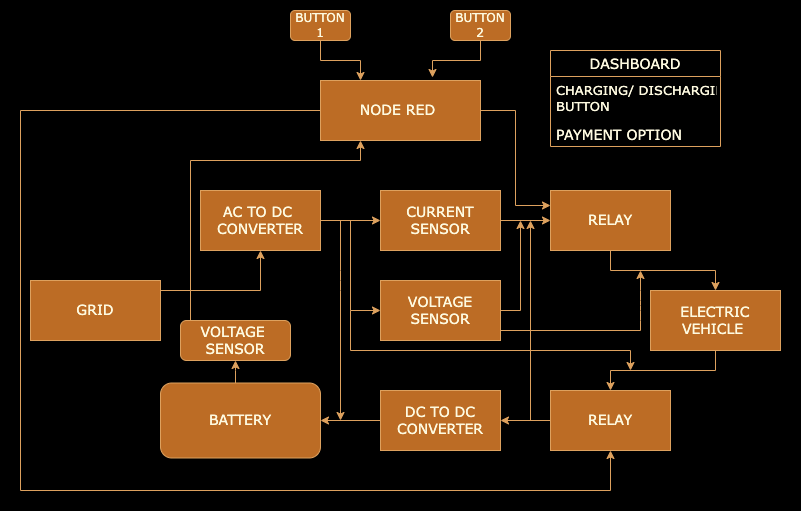

The diagram above was exported from draw.io. Its source (the exported page's mxGraphModel, read from the mxfile embedded in the PNG):
<mxGraphModel dx="946" dy="680" grid="1" gridSize="10" guides="1" tooltips="1" connect="1" arrows="1" fold="1" page="1" pageScale="1" pageWidth="827" pageHeight="1169" background="#000000" math="0" shadow="0">
  <root>
    <mxCell id="0" />
    <mxCell id="1" parent="0" />
    <mxCell id="7IvvMI0k7xsXxDBb2c2N-24" style="edgeStyle=orthogonalEdgeStyle;rounded=0;orthogonalLoop=1;jettySize=auto;html=1;entryX=0.5;entryY=1;entryDx=0;entryDy=0;labelBackgroundColor=#283618;strokeColor=#DDA15E;fontColor=#FEFAE0;" parent="1" source="7IvvMI0k7xsXxDBb2c2N-1" target="7IvvMI0k7xsXxDBb2c2N-3" edge="1">
      <mxGeometry relative="1" as="geometry">
        <Array as="points">
          <mxPoint x="260" y="320" />
        </Array>
      </mxGeometry>
    </mxCell>
    <mxCell id="7IvvMI0k7xsXxDBb2c2N-1" value="&lt;font face=&quot;Verdana&quot; style=&quot;font-size: 14px&quot;&gt;GRID&lt;/font&gt;" style="rounded=0;whiteSpace=wrap;html=1;fillColor=#BC6C25;strokeColor=#DDA15E;fontColor=#FEFAE0;" parent="1" vertex="1">
      <mxGeometry x="30" y="310" width="130" height="60" as="geometry" />
    </mxCell>
    <mxCell id="7IvvMI0k7xsXxDBb2c2N-48" style="edgeStyle=orthogonalEdgeStyle;rounded=0;orthogonalLoop=1;jettySize=auto;html=1;entryX=0.5;entryY=1;entryDx=0;entryDy=0;labelBackgroundColor=#283618;strokeColor=#DDA15E;fontColor=#FEFAE0;" parent="1" source="7IvvMI0k7xsXxDBb2c2N-2" target="7IvvMI0k7xsXxDBb2c2N-47" edge="1">
      <mxGeometry relative="1" as="geometry">
        <Array as="points">
          <mxPoint x="235" y="400" />
          <mxPoint x="235" y="400" />
        </Array>
      </mxGeometry>
    </mxCell>
    <mxCell id="7IvvMI0k7xsXxDBb2c2N-2" value="&lt;font style=&quot;font-size: 14px&quot; face=&quot;Verdana&quot;&gt;BATTERY&lt;/font&gt;" style="rounded=1;whiteSpace=wrap;html=1;fillColor=#BC6C25;strokeColor=#DDA15E;fontColor=#FEFAE0;" parent="1" vertex="1">
      <mxGeometry x="160" y="412.5" width="160" height="75" as="geometry" />
    </mxCell>
    <mxCell id="7IvvMI0k7xsXxDBb2c2N-25" style="edgeStyle=orthogonalEdgeStyle;rounded=0;orthogonalLoop=1;jettySize=auto;html=1;entryX=0;entryY=0.5;entryDx=0;entryDy=0;labelBackgroundColor=#283618;strokeColor=#DDA15E;fontColor=#FEFAE0;" parent="1" source="7IvvMI0k7xsXxDBb2c2N-3" target="7IvvMI0k7xsXxDBb2c2N-5" edge="1">
      <mxGeometry relative="1" as="geometry" />
    </mxCell>
    <mxCell id="7IvvMI0k7xsXxDBb2c2N-26" style="edgeStyle=orthogonalEdgeStyle;rounded=0;orthogonalLoop=1;jettySize=auto;html=1;entryX=0;entryY=0.5;entryDx=0;entryDy=0;labelBackgroundColor=#283618;strokeColor=#DDA15E;fontColor=#FEFAE0;" parent="1" source="7IvvMI0k7xsXxDBb2c2N-3" target="7IvvMI0k7xsXxDBb2c2N-6" edge="1">
      <mxGeometry relative="1" as="geometry" />
    </mxCell>
    <mxCell id="7IvvMI0k7xsXxDBb2c2N-3" value="&lt;font face=&quot;Verdana&quot; style=&quot;font-size: 14px&quot;&gt;AC TO DC&amp;nbsp;&lt;br&gt;CONVERTER&lt;/font&gt;" style="rounded=0;whiteSpace=wrap;html=1;fillColor=#BC6C25;strokeColor=#DDA15E;fontColor=#FEFAE0;" parent="1" vertex="1">
      <mxGeometry x="200" y="220" width="120" height="60" as="geometry" />
    </mxCell>
    <mxCell id="7IvvMI0k7xsXxDBb2c2N-32" style="edgeStyle=orthogonalEdgeStyle;rounded=0;orthogonalLoop=1;jettySize=auto;html=1;labelBackgroundColor=#283618;strokeColor=#DDA15E;fontColor=#FEFAE0;" parent="1" source="7IvvMI0k7xsXxDBb2c2N-4" target="7IvvMI0k7xsXxDBb2c2N-2" edge="1">
      <mxGeometry relative="1" as="geometry" />
    </mxCell>
    <mxCell id="7IvvMI0k7xsXxDBb2c2N-4" value="&lt;font style=&quot;font-size: 14px&quot; face=&quot;Verdana&quot;&gt;DC TO DC&lt;br&gt;CONVERTER&lt;/font&gt;" style="rounded=0;whiteSpace=wrap;html=1;fillColor=#BC6C25;strokeColor=#DDA15E;fontColor=#FEFAE0;" parent="1" vertex="1">
      <mxGeometry x="380" y="420" width="120" height="60" as="geometry" />
    </mxCell>
    <mxCell id="7IvvMI0k7xsXxDBb2c2N-28" style="edgeStyle=orthogonalEdgeStyle;rounded=0;orthogonalLoop=1;jettySize=auto;html=1;entryX=0;entryY=0.5;entryDx=0;entryDy=0;labelBackgroundColor=#283618;strokeColor=#DDA15E;fontColor=#FEFAE0;" parent="1" source="7IvvMI0k7xsXxDBb2c2N-5" target="7IvvMI0k7xsXxDBb2c2N-7" edge="1">
      <mxGeometry relative="1" as="geometry" />
    </mxCell>
    <mxCell id="7IvvMI0k7xsXxDBb2c2N-5" value="&lt;font face=&quot;Verdana&quot; style=&quot;font-size: 14px&quot;&gt;CURRENT SENSOR&lt;/font&gt;" style="rounded=0;whiteSpace=wrap;html=1;fillColor=#BC6C25;strokeColor=#DDA15E;fontColor=#FEFAE0;" parent="1" vertex="1">
      <mxGeometry x="380" y="220" width="120" height="60" as="geometry" />
    </mxCell>
    <mxCell id="7IvvMI0k7xsXxDBb2c2N-30" style="edgeStyle=orthogonalEdgeStyle;rounded=0;orthogonalLoop=1;jettySize=auto;html=1;labelBackgroundColor=#283618;strokeColor=#DDA15E;fontColor=#FEFAE0;" parent="1" source="7IvvMI0k7xsXxDBb2c2N-6" edge="1">
      <mxGeometry relative="1" as="geometry">
        <mxPoint x="520" y="250" as="targetPoint" />
      </mxGeometry>
    </mxCell>
    <mxCell id="7IvvMI0k7xsXxDBb2c2N-6" value="&lt;font face=&quot;Verdana&quot; style=&quot;font-size: 14px&quot;&gt;VOLTAGE SENSOR&lt;/font&gt;" style="rounded=0;whiteSpace=wrap;html=1;fillColor=#BC6C25;strokeColor=#DDA15E;fontColor=#FEFAE0;" parent="1" vertex="1">
      <mxGeometry x="380" y="310" width="120" height="60" as="geometry" />
    </mxCell>
    <mxCell id="7IvvMI0k7xsXxDBb2c2N-29" style="edgeStyle=orthogonalEdgeStyle;rounded=0;orthogonalLoop=1;jettySize=auto;html=1;entryX=0.5;entryY=0;entryDx=0;entryDy=0;labelBackgroundColor=#283618;strokeColor=#DDA15E;fontColor=#FEFAE0;" parent="1" source="7IvvMI0k7xsXxDBb2c2N-7" target="7IvvMI0k7xsXxDBb2c2N-9" edge="1">
      <mxGeometry relative="1" as="geometry" />
    </mxCell>
    <mxCell id="7IvvMI0k7xsXxDBb2c2N-7" value="&lt;font style=&quot;font-size: 14px&quot; face=&quot;Verdana&quot;&gt;RELAY&lt;/font&gt;" style="rounded=0;whiteSpace=wrap;html=1;fillColor=#BC6C25;strokeColor=#DDA15E;fontColor=#FEFAE0;" parent="1" vertex="1">
      <mxGeometry x="550" y="220" width="120" height="60" as="geometry" />
    </mxCell>
    <mxCell id="7IvvMI0k7xsXxDBb2c2N-34" style="edgeStyle=orthogonalEdgeStyle;rounded=0;orthogonalLoop=1;jettySize=auto;html=1;entryX=1;entryY=0.5;entryDx=0;entryDy=0;labelBackgroundColor=#283618;strokeColor=#DDA15E;fontColor=#FEFAE0;" parent="1" source="7IvvMI0k7xsXxDBb2c2N-8" target="7IvvMI0k7xsXxDBb2c2N-4" edge="1">
      <mxGeometry relative="1" as="geometry" />
    </mxCell>
    <mxCell id="7IvvMI0k7xsXxDBb2c2N-35" style="edgeStyle=orthogonalEdgeStyle;rounded=0;orthogonalLoop=1;jettySize=auto;html=1;labelBackgroundColor=#283618;strokeColor=#DDA15E;fontColor=#FEFAE0;" parent="1" source="7IvvMI0k7xsXxDBb2c2N-8" edge="1">
      <mxGeometry relative="1" as="geometry">
        <mxPoint x="530" y="250" as="targetPoint" />
      </mxGeometry>
    </mxCell>
    <mxCell id="7IvvMI0k7xsXxDBb2c2N-8" value="&lt;font face=&quot;Verdana&quot; style=&quot;font-size: 14px&quot;&gt;RELAY&lt;/font&gt;" style="rounded=0;whiteSpace=wrap;html=1;fillColor=#BC6C25;strokeColor=#DDA15E;fontColor=#FEFAE0;" parent="1" vertex="1">
      <mxGeometry x="550" y="420" width="120" height="60" as="geometry" />
    </mxCell>
    <mxCell id="ZHvuO7USTiRIU2aLdiqc-3" style="edgeStyle=orthogonalEdgeStyle;rounded=0;orthogonalLoop=1;jettySize=auto;html=1;entryX=0.5;entryY=0;entryDx=0;entryDy=0;strokeColor=#DDA15E;" parent="1" source="7IvvMI0k7xsXxDBb2c2N-9" target="7IvvMI0k7xsXxDBb2c2N-8" edge="1">
      <mxGeometry relative="1" as="geometry" />
    </mxCell>
    <mxCell id="7IvvMI0k7xsXxDBb2c2N-9" value="&lt;font style=&quot;font-size: 14px&quot; face=&quot;Verdana&quot;&gt;ELECTRIC VEHICLE&amp;nbsp;&lt;/font&gt;" style="rounded=0;whiteSpace=wrap;html=1;fillColor=#BC6C25;strokeColor=#DDA15E;fontColor=#FEFAE0;" parent="1" vertex="1">
      <mxGeometry x="650" y="320" width="130" height="60" as="geometry" />
    </mxCell>
    <mxCell id="ZHvuO7USTiRIU2aLdiqc-2" style="edgeStyle=orthogonalEdgeStyle;rounded=0;orthogonalLoop=1;jettySize=auto;html=1;entryX=0;entryY=0.25;entryDx=0;entryDy=0;strokeColor=#DDA15E;" parent="1" source="7IvvMI0k7xsXxDBb2c2N-10" target="7IvvMI0k7xsXxDBb2c2N-7" edge="1">
      <mxGeometry relative="1" as="geometry" />
    </mxCell>
    <mxCell id="ZHvuO7USTiRIU2aLdiqc-4" style="edgeStyle=orthogonalEdgeStyle;rounded=0;orthogonalLoop=1;jettySize=auto;html=1;entryX=0.5;entryY=1;entryDx=0;entryDy=0;strokeColor=#DDA15E;" parent="1" source="7IvvMI0k7xsXxDBb2c2N-10" target="7IvvMI0k7xsXxDBb2c2N-8" edge="1">
      <mxGeometry relative="1" as="geometry">
        <Array as="points">
          <mxPoint x="20" y="140" />
          <mxPoint x="20" y="520" />
          <mxPoint x="610" y="520" />
        </Array>
      </mxGeometry>
    </mxCell>
    <mxCell id="7IvvMI0k7xsXxDBb2c2N-10" value="&lt;font face=&quot;Verdana&quot; style=&quot;font-size: 14px&quot;&gt;NODE RED&amp;nbsp;&lt;/font&gt;" style="rounded=0;whiteSpace=wrap;html=1;fillColor=#BC6C25;strokeColor=#DDA15E;fontColor=#FEFAE0;" parent="1" vertex="1">
      <mxGeometry x="320" y="110" width="160" height="60" as="geometry" />
    </mxCell>
    <mxCell id="7IvvMI0k7xsXxDBb2c2N-13" value="DASHBOARD" style="swimlane;fontStyle=0;childLayout=stackLayout;horizontal=1;startSize=26;fillColor=none;horizontalStack=0;resizeParent=1;resizeParentMax=0;resizeLast=0;collapsible=1;marginBottom=0;strokeColor=#DDA15E;fontColor=#FEFAE0;fontFamily=Verdana;fontSize=14;" parent="1" vertex="1">
      <mxGeometry x="550" y="80" width="170" height="96" as="geometry" />
    </mxCell>
    <mxCell id="7IvvMI0k7xsXxDBb2c2N-14" value="CHARGING/ DISCHARGING &#10;BUTTON" style="text;strokeColor=none;fillColor=none;align=left;verticalAlign=top;spacingLeft=4;spacingRight=4;overflow=hidden;rotatable=0;points=[[0,0.5],[1,0.5]];portConstraint=eastwest;fontColor=#FEFAE0;fontFamily=Verdana;fontSize=13;" parent="7IvvMI0k7xsXxDBb2c2N-13" vertex="1">
      <mxGeometry y="26" width="170" height="44" as="geometry" />
    </mxCell>
    <mxCell id="7IvvMI0k7xsXxDBb2c2N-15" value="PAYMENT OPTION" style="text;strokeColor=none;fillColor=none;align=left;verticalAlign=top;spacingLeft=4;spacingRight=4;overflow=hidden;rotatable=0;points=[[0,0.5],[1,0.5]];portConstraint=eastwest;fontColor=#FEFAE0;fontFamily=Verdana;fontSize=14;" parent="7IvvMI0k7xsXxDBb2c2N-13" vertex="1">
      <mxGeometry y="70" width="170" height="26" as="geometry" />
    </mxCell>
    <mxCell id="7IvvMI0k7xsXxDBb2c2N-42" style="edgeStyle=orthogonalEdgeStyle;rounded=0;orthogonalLoop=1;jettySize=auto;html=1;entryX=0.25;entryY=0;entryDx=0;entryDy=0;labelBackgroundColor=#283618;strokeColor=#DDA15E;fontColor=#FEFAE0;" parent="1" source="7IvvMI0k7xsXxDBb2c2N-21" target="7IvvMI0k7xsXxDBb2c2N-10" edge="1">
      <mxGeometry relative="1" as="geometry" />
    </mxCell>
    <mxCell id="7IvvMI0k7xsXxDBb2c2N-21" value="&lt;font face=&quot;Verdana&quot; style=&quot;font-size: 12px&quot;&gt;BUTTON&lt;br&gt;1&lt;/font&gt;" style="rounded=1;whiteSpace=wrap;html=1;fillColor=#BC6C25;strokeColor=#DDA15E;fontColor=#FEFAE0;" parent="1" vertex="1">
      <mxGeometry x="290" y="40" width="60" height="30" as="geometry" />
    </mxCell>
    <mxCell id="7IvvMI0k7xsXxDBb2c2N-43" style="edgeStyle=orthogonalEdgeStyle;rounded=0;orthogonalLoop=1;jettySize=auto;html=1;entryX=0.7;entryY=-0.05;entryDx=0;entryDy=0;entryPerimeter=0;labelBackgroundColor=#283618;strokeColor=#DDA15E;fontColor=#FEFAE0;" parent="1" source="7IvvMI0k7xsXxDBb2c2N-22" target="7IvvMI0k7xsXxDBb2c2N-10" edge="1">
      <mxGeometry relative="1" as="geometry" />
    </mxCell>
    <mxCell id="7IvvMI0k7xsXxDBb2c2N-22" value="&lt;font face=&quot;Verdana&quot;&gt;BUTTON&lt;br&gt;2&lt;/font&gt;" style="rounded=1;whiteSpace=wrap;html=1;fillColor=#BC6C25;strokeColor=#DDA15E;fontColor=#FEFAE0;" parent="1" vertex="1">
      <mxGeometry x="450" y="40" width="60" height="30" as="geometry" />
    </mxCell>
    <mxCell id="7IvvMI0k7xsXxDBb2c2N-36" value="" style="endArrow=classic;html=1;labelBackgroundColor=#283618;strokeColor=#DDA15E;fontColor=#FEFAE0;" parent="1" edge="1">
      <mxGeometry width="50" height="50" relative="1" as="geometry">
        <mxPoint x="340" y="250" as="sourcePoint" />
        <mxPoint x="340" y="450" as="targetPoint" />
        <Array as="points">
          <mxPoint x="340" y="310" />
        </Array>
      </mxGeometry>
    </mxCell>
    <mxCell id="7IvvMI0k7xsXxDBb2c2N-37" value="" style="endArrow=classic;html=1;labelBackgroundColor=#283618;strokeColor=#DDA15E;fontColor=#FEFAE0;" parent="1" edge="1">
      <mxGeometry width="50" height="50" relative="1" as="geometry">
        <mxPoint x="640" y="360" as="sourcePoint" />
        <mxPoint x="640" y="300" as="targetPoint" />
        <Array as="points">
          <mxPoint x="640" y="340" />
          <mxPoint x="640" y="330" />
        </Array>
      </mxGeometry>
    </mxCell>
    <mxCell id="7IvvMI0k7xsXxDBb2c2N-38" value="" style="endArrow=none;html=1;labelBackgroundColor=#283618;strokeColor=#DDA15E;fontColor=#FEFAE0;" parent="1" edge="1">
      <mxGeometry width="50" height="50" relative="1" as="geometry">
        <mxPoint x="500" y="360" as="sourcePoint" />
        <mxPoint x="640" y="360" as="targetPoint" />
      </mxGeometry>
    </mxCell>
    <mxCell id="7IvvMI0k7xsXxDBb2c2N-39" value="" style="endArrow=classic;html=1;labelBackgroundColor=#283618;strokeColor=#DDA15E;fontColor=#FEFAE0;" parent="1" edge="1">
      <mxGeometry width="50" height="50" relative="1" as="geometry">
        <mxPoint x="630" y="380" as="sourcePoint" />
        <mxPoint x="630" y="400" as="targetPoint" />
      </mxGeometry>
    </mxCell>
    <mxCell id="7IvvMI0k7xsXxDBb2c2N-40" value="" style="endArrow=none;html=1;labelBackgroundColor=#283618;strokeColor=#DDA15E;fontColor=#FEFAE0;" parent="1" edge="1">
      <mxGeometry width="50" height="50" relative="1" as="geometry">
        <mxPoint x="350" y="380" as="sourcePoint" />
        <mxPoint x="630" y="380" as="targetPoint" />
      </mxGeometry>
    </mxCell>
    <mxCell id="7IvvMI0k7xsXxDBb2c2N-41" value="" style="endArrow=none;html=1;labelBackgroundColor=#283618;strokeColor=#DDA15E;fontColor=#FEFAE0;" parent="1" edge="1">
      <mxGeometry width="50" height="50" relative="1" as="geometry">
        <mxPoint x="350" y="380" as="sourcePoint" />
        <mxPoint x="350" y="340" as="targetPoint" />
      </mxGeometry>
    </mxCell>
    <mxCell id="7IvvMI0k7xsXxDBb2c2N-49" style="edgeStyle=orthogonalEdgeStyle;rounded=0;orthogonalLoop=1;jettySize=auto;html=1;entryX=0.25;entryY=1;entryDx=0;entryDy=0;labelBackgroundColor=#283618;strokeColor=#DDA15E;fontColor=#FEFAE0;" parent="1" source="7IvvMI0k7xsXxDBb2c2N-47" target="7IvvMI0k7xsXxDBb2c2N-10" edge="1">
      <mxGeometry relative="1" as="geometry">
        <Array as="points">
          <mxPoint x="190" y="190" />
          <mxPoint x="360" y="190" />
        </Array>
      </mxGeometry>
    </mxCell>
    <mxCell id="7IvvMI0k7xsXxDBb2c2N-47" value="&lt;font face=&quot;Verdana&quot; style=&quot;font-size: 14px&quot;&gt;VOLTAGE&amp;nbsp;&lt;br&gt;SENSOR&lt;/font&gt;" style="rounded=1;whiteSpace=wrap;html=1;fillColor=#BC6C25;strokeColor=#DDA15E;fontColor=#FEFAE0;" parent="1" vertex="1">
      <mxGeometry x="180" y="350" width="110" height="40" as="geometry" />
    </mxCell>
    <mxCell id="ufpf8WXi_U_ONlithR61-1" value="" style="rounded=0;whiteSpace=wrap;html=1;fontFamily=Verdana;fontSize=12;fillColor=none;strokeColor=#000000;" vertex="1" parent="1">
      <mxGeometry y="30" width="800" height="510" as="geometry" />
    </mxCell>
  </root>
</mxGraphModel>